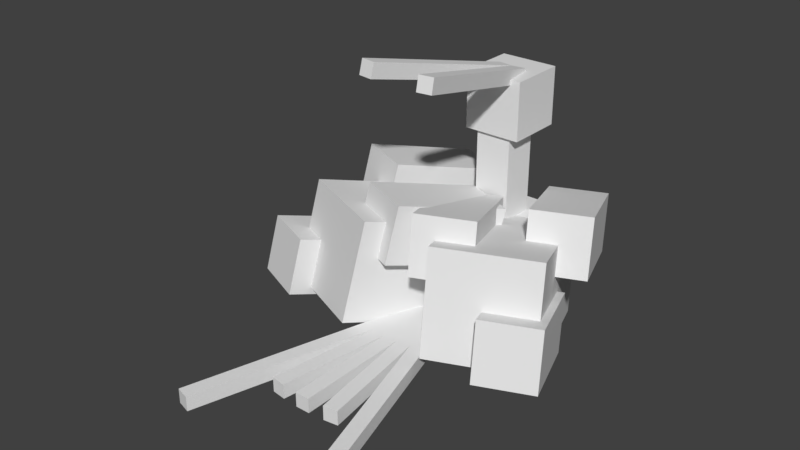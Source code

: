 # Source: altaria.blend  (saved by Blender 2.78.0; exported with 4.5.12 LTS)
import bpy
from mathutils import Matrix  # noqa: F401  (used for matrix-valued properties, if any)

bpy.ops.wm.read_factory_settings(use_empty=True)
scene = bpy.context.scene
scene.name = 'Scene'

# ---- collections
col_collection_1 = bpy.data.collections.new('Collection 1'); scene.collection.children.link(col_collection_1)

# ---- world
world_world = bpy.data.worlds.new('World'); scene.world = world_world
world_world.color = (0.05088, 0.05088, 0.05088)
world_world.use_sun_shadow = False
world_world.sun_shadow_jitter_overblur = 0.0
world_world.cycles.sampling_method = 'MANUAL'

# ---- meshes
me_body = bpy.data.meshes.new('body')
me_body.from_pydata([(0.375, -0.375, -0.5), (-0.375, -0.375, -0.5), (-0.375, 0.375, -0.5), (0.375, 0.375, -0.5), (-0.375, -0.375, 0.5), (0.375, -0.375, 0.5), (0.375, 0.375, 0.5), (-0.375, 0.375, 0.5)], [], [(0, 1, 2, 3), (4, 5, 6, 7), (3, 2, 7, 6), (5, 4, 1, 0), (5, 0, 3, 6), (1, 4, 7, 2)])
_uv = me_body.uv_layers.new(name='UVMap')
_uv.uv.foreach_set('vector', [0.6328, 0.7812, 0.7266, 0.7812, 0.7266, 0.875, 0.6328, 0.875, 0.8516, 0.7812, 0.9453, 0.7812, 0.9453, 0.875, 0.8516, 0.875, 0.6328, 0.875, 0.7266, 0.875, 0.7266, 1.0, 0.6328, 1.0, 0.7266, 0.875, 0.8203, 0.875, 0.8203, 1.0, 0.7266, 1.0, 0.5078, 0.7812, 0.6328, 0.7812, 0.6328, 0.875, 0.5078, 0.875, 0.7266, 0.7812, 0.8516, 0.7812, 0.8516, 0.875, 0.7266, 0.875])
me_body.use_remesh_preserve_volume = False
me_body.use_remesh_preserve_attributes = False
me_body.use_mirror_vertex_groups = False
me_body.update()
me_wing_right = bpy.data.meshes.new('wing right')
me_wing_right.from_pydata([(0.1123, -0.6362, -0.855), (-0.6931, -0.6362, -0.5131), (-0.7758, 0.2128, -0.708), (0.02963, 0.2128, -1.05), (-0.02963, -0.2128, 1.05), (0.7758, -0.2128, 0.708), (0.6931, 0.6362, 0.5131), (-0.1123, 0.6362, 0.855)], [], [(0, 1, 2, 3), (4, 5, 6, 7), (3, 2, 7, 6), (5, 4, 1, 0), (5, 0, 3, 6), (1, 4, 7, 2)])
_uv = me_wing_right.uv_layers.new(name='UVMap')
_uv.uv.foreach_set('vector', [0.5547, 0.3906, 0.6641, 0.3906, 0.6641, 0.5, 0.5547, 0.5, 0.8828, 0.3906, 0.9922, 0.3906, 0.9922, 0.5, 0.8828, 0.5, 0.5547, 0.5, 0.6641, 0.5, 0.6641, 0.7188, 0.5547, 0.7188, 0.6641, 0.5, 0.7734, 0.5, 0.7734, 0.7188, 0.6641, 0.7188, 0.3359, 0.3906, 0.5547, 0.3906, 0.5547, 0.5, 0.3359, 0.5, 0.6641, 0.3906, 0.8828, 0.3906, 0.8828, 0.5, 0.6641, 0.5])
me_wing_right.use_remesh_preserve_volume = False
me_wing_right.use_remesh_preserve_attributes = False
me_wing_right.use_mirror_vertex_groups = False
me_wing_right.update()
me_wing_right_fluff_1 = bpy.data.meshes.new('wing right fluff 1')
me_wing_right_fluff_1.from_pydata([(0.0642, -0.3635, -0.4886), (-0.3961, -0.3635, -0.2932), (-0.4433, 0.1216, -0.4046), (0.01693, 0.1216, -0.5999), (-0.01693, -0.1216, 0.5999), (0.4433, -0.1216, 0.4046), (0.3961, 0.3635, 0.2932), (-0.06419, 0.3635, 0.4886)], [], [(0, 1, 2, 3), (4, 5, 6, 7), (3, 2, 7, 6), (5, 4, 1, 0), (5, 0, 3, 6), (1, 4, 7, 2)])
_uv = me_wing_right_fluff_1.uv_layers.new(name='UVMap')
_uv.uv.foreach_set('vector', [0.1328, 0.3203, 0.1953, 0.3203, 0.1953, 0.3828, 0.1328, 0.3828, 0.3203, 0.3203, 0.3828, 0.3203, 0.3828, 0.3828, 0.3203, 0.3828, 0.1328, 0.3828, 0.1953, 0.3828, 0.1953, 0.5078, 0.1328, 0.5078, 0.1953, 0.3828, 0.2578, 0.3828, 0.2578, 0.5078, 0.1953, 0.5078, 0.007813, 0.3203, 0.1328, 0.3203, 0.1328, 0.3828, 0.007813, 0.3828, 0.1953, 0.3203, 0.3203, 0.3203, 0.3203, 0.3828, 0.1953, 0.3828])
me_wing_right_fluff_1.use_remesh_preserve_volume = False
me_wing_right_fluff_1.use_remesh_preserve_attributes = False
me_wing_right_fluff_1.use_mirror_vertex_groups = False
me_wing_right_fluff_1.update()
me_wing_right_fluff_2 = bpy.data.meshes.new('wing right fluff 2')
me_wing_right_fluff_2.from_pydata([(0.0642, -0.3635, -0.4886), (-0.3961, -0.3635, -0.2932), (-0.4433, 0.1216, -0.4046), (0.01693, 0.1216, -0.5999), (-0.01693, -0.1216, 0.5999), (0.4433, -0.1216, 0.4046), (0.3961, 0.3635, 0.2932), (-0.0642, 0.3635, 0.4886)], [], [(0, 1, 2, 3), (4, 5, 6, 7), (3, 2, 7, 6), (5, 4, 1, 0), (5, 0, 3, 6), (1, 4, 7, 2)])
_uv = me_wing_right_fluff_2.uv_layers.new(name='UVMap')
_uv.uv.foreach_set('vector', [0.1328, 0.3203, 0.1953, 0.3203, 0.1953, 0.3828, 0.1328, 0.3828, 0.3203, 0.3203, 0.3828, 0.3203, 0.3828, 0.3828, 0.3203, 0.3828, 0.1328, 0.3828, 0.1953, 0.3828, 0.1953, 0.5078, 0.1328, 0.5078, 0.1953, 0.3828, 0.2578, 0.3828, 0.2578, 0.5078, 0.1953, 0.5078, 0.007813, 0.3203, 0.1328, 0.3203, 0.1328, 0.3828, 0.007813, 0.3828, 0.1953, 0.3203, 0.3203, 0.3203, 0.3203, 0.3828, 0.1953, 0.3828])
me_wing_right_fluff_2.use_remesh_preserve_volume = False
me_wing_right_fluff_2.use_remesh_preserve_attributes = False
me_wing_right_fluff_2.use_mirror_vertex_groups = False
me_wing_right_fluff_2.update()
me_wing_right_fluff_3 = bpy.data.meshes.new('wing right fluff 3')
me_wing_right_fluff_3.from_pydata([(0.0642, -0.3635, -0.4886), (-0.3961, -0.3635, -0.2932), (-0.4433, 0.1216, -0.4046), (0.01693, 0.1216, -0.5999), (-0.01693, -0.1216, 0.5999), (0.4433, -0.1216, 0.4046), (0.3961, 0.3635, 0.2932), (-0.0642, 0.3635, 0.4886)], [], [(0, 1, 2, 3), (4, 5, 6, 7), (3, 2, 7, 6), (5, 4, 1, 0), (5, 0, 3, 6), (1, 4, 7, 2)])
_uv = me_wing_right_fluff_3.uv_layers.new(name='UVMap')
_uv.uv.foreach_set('vector', [0.1328, 0.3203, 0.1953, 0.3203, 0.1953, 0.3828, 0.1328, 0.3828, 0.3203, 0.3203, 0.3828, 0.3203, 0.3828, 0.3828, 0.3203, 0.3828, 0.1328, 0.3828, 0.1953, 0.3828, 0.1953, 0.5078, 0.1328, 0.5078, 0.1953, 0.3828, 0.2578, 0.3828, 0.2578, 0.5078, 0.1953, 0.5078, 0.007813, 0.3203, 0.1328, 0.3203, 0.1328, 0.3828, 0.007813, 0.3828, 0.1953, 0.3203, 0.3203, 0.3203, 0.3203, 0.3828, 0.1953, 0.3828])
me_wing_right_fluff_3.use_remesh_preserve_volume = False
me_wing_right_fluff_3.use_remesh_preserve_attributes = False
me_wing_right_fluff_3.use_mirror_vertex_groups = False
me_wing_right_fluff_3.update()
me_neck = bpy.data.meshes.new('neck')
me_neck.from_pydata([(0.1562, -0.625, -0.1562), (-0.1562, -0.625, -0.1562), (-0.1562, 0.3, -0.1562), (0.1562, 0.3, -0.1562), (-0.1562, -0.625, 0.1562), (0.1562, -0.625, 0.1562), (0.1562, 0.3, 0.1563), (-0.1562, 0.3, 0.1563)], [], [(0, 1, 2, 3), (4, 5, 6, 7), (3, 2, 7, 6), (5, 4, 1, 0), (5, 0, 3, 6), (1, 4, 7, 2)])
_uv = me_neck.uv_layers.new(name='UVMap')
_uv.uv.foreach_set('vector', [0.3438, 0.8047, 0.3828, 0.8047, 0.3828, 0.9609, 0.3438, 0.9609, 0.4219, 0.8047, 0.4609, 0.8047, 0.4609, 0.9609, 0.4219, 0.9609, 0.3438, 0.9609, 0.3828, 0.9609, 0.3828, 1.0, 0.3438, 1.0, 0.3828, 0.9609, 0.4219, 0.9609, 0.4219, 1.0, 0.3828, 1.0, 0.3047, 0.8047, 0.3438, 0.8047, 0.3438, 0.9609, 0.3047, 0.9609, 0.3828, 0.8047, 0.4219, 0.8047, 0.4219, 0.9609, 0.3828, 0.9609])
me_neck.use_remesh_preserve_volume = False
me_neck.use_remesh_preserve_attributes = False
me_neck.use_mirror_vertex_groups = False
me_neck.update()
me_head = bpy.data.meshes.new('head')
me_head.from_pydata([(0.25, 1.192e-07, -0.25), (-0.25, 1.192e-07, -0.25), (-0.25, 0.5, -0.25), (0.25, 0.5, -0.25), (-0.25, 1.192e-07, 0.25), (0.25, 1.192e-07, 0.25), (0.25, 0.5, 0.25), (-0.25, 0.5, 0.25)], [], [(0, 1, 2, 3), (4, 5, 6, 7), (3, 2, 7, 6), (5, 4, 1, 0), (5, 0, 3, 6), (1, 4, 7, 2)])
_uv = me_head.uv_layers.new(name='UVMap')
_uv.uv.foreach_set('vector', [0.0625, 0.875, 0.125, 0.875, 0.125, 0.9375, 0.0625, 0.9375, 0.1875, 0.875, 0.25, 0.875, 0.25, 0.9375, 0.1875, 0.9375, 0.0625, 0.9375, 0.125, 0.9375, 0.125, 1.0, 0.0625, 1.0, 0.125, 0.9375, 0.1875, 0.9375, 0.1875, 1.0, 0.125, 1.0, 0.0, 0.875, 0.0625, 0.875, 0.0625, 0.9375, 0.0, 0.9375, 0.125, 0.875, 0.1875, 0.875, 0.1875, 0.9375, 0.125, 0.9375])
me_head.use_remesh_preserve_volume = False
me_head.use_remesh_preserve_attributes = False
me_head.use_mirror_vertex_groups = False
me_head.update()
me_hair_right = bpy.data.meshes.new('hair right')
me_hair_right.from_pydata([(-0.03728, -0.2421, -0.7144), (-0.1611, -0.2421, -0.697), (-0.1653, -0.1208, -0.7269), (-0.04149, -0.1208, -0.7443), (0.04149, 0.1208, 0.7443), (0.1653, 0.1208, 0.7269), (0.1611, 0.2421, 0.697), (0.03728, 0.2421, 0.7144)], [], [(0, 1, 2, 3), (4, 5, 6, 7), (3, 2, 7, 6), (5, 4, 1, 0), (5, 0, 3, 6), (1, 4, 7, 2)])
_uv = me_hair_right.uv_layers.new(name='UVMap')
_uv.uv.foreach_set('vector', [0.1875, 0.5391, 0.2031, 0.5391, 0.2031, 0.5547, 0.1875, 0.5547, 0.3906, 0.5391, 0.4062, 0.5391, 0.4062, 0.5547, 0.3906, 0.5547, 0.1875, 0.5547, 0.2031, 0.5547, 0.2031, 0.7422, 0.1875, 0.7422, 0.2031, 0.5547, 0.2188, 0.5547, 0.2188, 0.7422, 0.2031, 0.7422, 0.0, 0.5391, 0.1875, 0.5391, 0.1875, 0.5547, 0.0, 0.5547, 0.2031, 0.5391, 0.3906, 0.5391, 0.3906, 0.5547, 0.2031, 0.5547])
me_hair_right.use_remesh_preserve_volume = False
me_hair_right.use_remesh_preserve_attributes = False
me_hair_right.use_mirror_vertex_groups = False
me_hair_right.update()
me_hair_left = bpy.data.meshes.new('hair left')
me_hair_left.from_pydata([(0.1611, -0.2421, -0.697), (0.03728, -0.2421, -0.7144), (0.04149, -0.1208, -0.7443), (0.1653, -0.1208, -0.7269), (-0.1653, 0.1208, 0.7269), (-0.04149, 0.1208, 0.7443), (-0.03728, 0.2421, 0.7144), (-0.1611, 0.2421, 0.697)], [], [(0, 1, 2, 3), (4, 5, 6, 7), (3, 2, 7, 6), (5, 4, 1, 0), (5, 0, 3, 6), (1, 4, 7, 2)])
_uv = me_hair_left.uv_layers.new(name='UVMap')
_uv.uv.foreach_set('vector', [0.1875, 0.5391, 0.2031, 0.5391, 0.2031, 0.5547, 0.1875, 0.5547, 0.3906, 0.5391, 0.4062, 0.5391, 0.4062, 0.5547, 0.3906, 0.5547, 0.1875, 0.5547, 0.2031, 0.5547, 0.2031, 0.7422, 0.1875, 0.7422, 0.2031, 0.5547, 0.2188, 0.5547, 0.2188, 0.7422, 0.2031, 0.7422, 0.0, 0.5391, 0.1875, 0.5391, 0.1875, 0.5547, 0.0, 0.5547, 0.2031, 0.5391, 0.3906, 0.5391, 0.3906, 0.5547, 0.2031, 0.5547])
me_hair_left.use_remesh_preserve_volume = False
me_hair_left.use_remesh_preserve_attributes = False
me_hair_left.use_mirror_vertex_groups = False
me_hair_left.update()
me_beak = bpy.data.meshes.new('beak')
me_beak.from_pydata([(0.125, -0.0625, -0.0625), (-0.125, -0.0625, -0.0625), (-0.125, 0.0625, -0.0625), (0.125, 0.0625, -0.0625), (-0.125, -0.0625, 0.0625), (0.125, -0.0625, 0.0625), (0.125, 0.0625, 0.0625), (-0.125, 0.0625, 0.0625)], [], [(0, 1, 2, 3), (4, 5, 6, 7), (3, 2, 7, 6), (5, 4, 1, 0), (5, 0, 3, 6), (1, 4, 7, 2)])
_uv = me_beak.uv_layers.new(name='UVMap')
_uv.uv.foreach_set('vector', [0.01562, 0.7734, 0.04688, 0.7734, 0.04688, 0.7891, 0.01562, 0.7891, 0.0625, 0.7734, 0.09375, 0.7734, 0.09375, 0.7891, 0.0625, 0.7891, 0.01562, 0.7891, 0.04688, 0.7891, 0.04688, 0.8047, 0.01562, 0.8047, 0.04688, 0.7891, 0.07812, 0.7891, 0.07812, 0.8047, 0.04688, 0.8047, 0.0, 0.7734, 0.01562, 0.7734, 0.01562, 0.7891, 0.0, 0.7891, 0.04688, 0.7734, 0.0625, 0.7734, 0.0625, 0.7891, 0.04688, 0.7891])
me_beak.use_remesh_preserve_volume = False
me_beak.use_remesh_preserve_attributes = False
me_beak.use_mirror_vertex_groups = False
me_beak.update()
me_wing_left = bpy.data.meshes.new('wing left')
me_wing_left.from_pydata([(0.6931, -0.6362, -0.5131), (-0.1123, -0.6362, -0.855), (-0.02963, 0.2128, -1.05), (0.7758, 0.2128, -0.708), (-0.7758, -0.2128, 0.708), (0.02963, -0.2128, 1.05), (0.1123, 0.6362, 0.855), (-0.6931, 0.6362, 0.5131)], [], [(0, 1, 2, 3), (4, 5, 6, 7), (3, 2, 7, 6), (5, 4, 1, 0), (5, 0, 3, 6), (1, 4, 7, 2)])
_uv = me_wing_left.uv_layers.new(name='UVMap')
_uv.uv.foreach_set('vector', [0.5547, 0.3906, 0.6641, 0.3906, 0.6641, 0.5, 0.5547, 0.5, 0.8828, 0.3906, 0.9922, 0.3906, 0.9922, 0.5, 0.8828, 0.5, 0.5547, 0.5, 0.6641, 0.5, 0.6641, 0.7188, 0.5547, 0.7188, 0.6641, 0.5, 0.7734, 0.5, 0.7734, 0.7188, 0.6641, 0.7188, 0.3359, 0.3906, 0.5547, 0.3906, 0.5547, 0.5, 0.3359, 0.5, 0.6641, 0.3906, 0.8828, 0.3906, 0.8828, 0.5, 0.6641, 0.5])
me_wing_left.use_remesh_preserve_volume = False
me_wing_left.use_remesh_preserve_attributes = False
me_wing_left.use_mirror_vertex_groups = False
me_wing_left.update()
me_wing_leg_fluff_3 = bpy.data.meshes.new('wing leg fluff 3')
me_wing_leg_fluff_3.from_pydata([(0.3961, -0.3635, -0.2932), (-0.0642, -0.3635, -0.4886), (-0.01693, 0.1216, -0.5999), (0.4433, 0.1216, -0.4046), (-0.4433, -0.1216, 0.4046), (0.01693, -0.1216, 0.5999), (0.0642, 0.3635, 0.4886), (-0.3961, 0.3635, 0.2932)], [], [(0, 1, 2, 3), (4, 5, 6, 7), (3, 2, 7, 6), (5, 4, 1, 0), (5, 0, 3, 6), (1, 4, 7, 2)])
_uv = me_wing_leg_fluff_3.uv_layers.new(name='UVMap')
_uv.uv.foreach_set('vector', [0.1328, 0.3203, 0.1953, 0.3203, 0.1953, 0.3828, 0.1328, 0.3828, 0.3203, 0.3203, 0.3828, 0.3203, 0.3828, 0.3828, 0.3203, 0.3828, 0.1328, 0.3828, 0.1953, 0.3828, 0.1953, 0.5078, 0.1328, 0.5078, 0.1953, 0.3828, 0.2578, 0.3828, 0.2578, 0.5078, 0.1953, 0.5078, 0.007813, 0.3203, 0.1328, 0.3203, 0.1328, 0.3828, 0.007813, 0.3828, 0.1953, 0.3203, 0.3203, 0.3203, 0.3203, 0.3828, 0.1953, 0.3828])
me_wing_leg_fluff_3.use_remesh_preserve_volume = False
me_wing_leg_fluff_3.use_remesh_preserve_attributes = False
me_wing_leg_fluff_3.use_mirror_vertex_groups = False
me_wing_leg_fluff_3.update()
me_wing_left_fluff_2 = bpy.data.meshes.new('wing left fluff 2')
me_wing_left_fluff_2.from_pydata([(0.3961, -0.3635, -0.2932), (-0.0642, -0.3635, -0.4886), (-0.01693, 0.1216, -0.5999), (0.4433, 0.1216, -0.4046), (-0.4433, -0.1216, 0.4046), (0.01693, -0.1216, 0.5999), (0.0642, 0.3635, 0.4886), (-0.3961, 0.3635, 0.2932)], [], [(0, 1, 2, 3), (4, 5, 6, 7), (3, 2, 7, 6), (5, 4, 1, 0), (5, 0, 3, 6), (1, 4, 7, 2)])
_uv = me_wing_left_fluff_2.uv_layers.new(name='UVMap')
_uv.uv.foreach_set('vector', [0.1328, 0.3203, 0.1953, 0.3203, 0.1953, 0.3828, 0.1328, 0.3828, 0.3203, 0.3203, 0.3828, 0.3203, 0.3828, 0.3828, 0.3203, 0.3828, 0.1328, 0.3828, 0.1953, 0.3828, 0.1953, 0.5078, 0.1328, 0.5078, 0.1953, 0.3828, 0.2578, 0.3828, 0.2578, 0.5078, 0.1953, 0.5078, 0.007813, 0.3203, 0.1328, 0.3203, 0.1328, 0.3828, 0.007813, 0.3828, 0.1953, 0.3203, 0.3203, 0.3203, 0.3203, 0.3828, 0.1953, 0.3828])
me_wing_left_fluff_2.use_remesh_preserve_volume = False
me_wing_left_fluff_2.use_remesh_preserve_attributes = False
me_wing_left_fluff_2.use_mirror_vertex_groups = False
me_wing_left_fluff_2.update()
me_wing_left_fluff_1 = bpy.data.meshes.new('wing left fluff 1')
me_wing_left_fluff_1.from_pydata([(0.3961, -0.3635, -0.2932), (-0.0642, -0.3635, -0.4886), (-0.01693, 0.1216, -0.5999), (0.4433, 0.1216, -0.4046), (-0.4433, -0.1216, 0.4046), (0.01693, -0.1216, 0.5999), (0.0642, 0.3635, 0.4886), (-0.3961, 0.3635, 0.2932)], [], [(0, 1, 2, 3), (4, 5, 6, 7), (3, 2, 7, 6), (5, 4, 1, 0), (5, 0, 3, 6), (1, 4, 7, 2)])
_uv = me_wing_left_fluff_1.uv_layers.new(name='UVMap')
_uv.uv.foreach_set('vector', [0.1328, 0.3203, 0.1953, 0.3203, 0.1953, 0.3828, 0.1328, 0.3828, 0.3203, 0.3203, 0.3828, 0.3203, 0.3828, 0.3828, 0.3203, 0.3828, 0.1328, 0.3828, 0.1953, 0.3828, 0.1953, 0.5078, 0.1328, 0.5078, 0.1953, 0.3828, 0.2578, 0.3828, 0.2578, 0.5078, 0.1953, 0.5078, 0.007813, 0.3203, 0.1328, 0.3203, 0.1328, 0.3828, 0.007813, 0.3828, 0.1953, 0.3203, 0.3203, 0.3203, 0.3203, 0.3828, 0.1953, 0.3828])
me_wing_left_fluff_1.use_remesh_preserve_volume = False
me_wing_left_fluff_1.use_remesh_preserve_attributes = False
me_wing_left_fluff_1.use_mirror_vertex_groups = False
me_wing_left_fluff_1.update()
me_foot_right = bpy.data.meshes.new('foot right')
me_foot_right.from_pydata([(0.125, -0.125, -0.0625), (-0.125, -0.125, -0.0625), (-0.125, 0.125, -0.0625), (0.125, 0.125, -0.0625), (-0.125, -0.125, 0.0625), (0.125, -0.125, 0.0625), (0.125, 0.125, 0.0625), (-0.125, 0.125, 0.0625)], [], [(0, 1, 2, 3), (4, 5, 6, 7), (3, 2, 7, 6), (5, 4, 1, 0), (5, 0, 3, 6), (1, 4, 7, 2)])
_uv = me_foot_right.uv_layers.new(name='UVMap')
_uv.uv.foreach_set('vector', [0.1406, 0.7891, 0.1719, 0.7891, 0.1719, 0.8203, 0.1406, 0.8203, 0.1875, 0.7891, 0.2188, 0.7891, 0.2188, 0.8203, 0.1875, 0.8203, 0.1406, 0.8203, 0.1719, 0.8203, 0.1719, 0.8359, 0.1406, 0.8359, 0.1719, 0.8203, 0.2031, 0.8203, 0.2031, 0.8359, 0.1719, 0.8359, 0.125, 0.7891, 0.1406, 0.7891, 0.1406, 0.8203, 0.125, 0.8203, 0.1719, 0.7891, 0.1875, 0.7891, 0.1875, 0.8203, 0.1719, 0.8203])
me_foot_right.use_remesh_preserve_volume = False
me_foot_right.use_remesh_preserve_attributes = False
me_foot_right.use_mirror_vertex_groups = False
me_foot_right.update()
me_foot_left = bpy.data.meshes.new('foot left')
me_foot_left.from_pydata([(0.125, -0.125, -0.0625), (-0.125, -0.125, -0.0625), (-0.125, 0.125, -0.0625), (0.125, 0.125, -0.0625), (-0.125, -0.125, 0.0625), (0.125, -0.125, 0.0625), (0.125, 0.125, 0.0625), (-0.125, 0.125, 0.0625)], [], [(0, 1, 2, 3), (4, 5, 6, 7), (3, 2, 7, 6), (5, 4, 1, 0), (5, 0, 3, 6), (1, 4, 7, 2)])
_uv = me_foot_left.uv_layers.new(name='UVMap')
_uv.uv.foreach_set('vector', [0.1406, 0.7891, 0.1719, 0.7891, 0.1719, 0.8203, 0.1406, 0.8203, 0.1875, 0.7891, 0.2188, 0.7891, 0.2188, 0.8203, 0.1875, 0.8203, 0.1406, 0.8203, 0.1719, 0.8203, 0.1719, 0.8359, 0.1406, 0.8359, 0.1719, 0.8203, 0.2031, 0.8203, 0.2031, 0.8359, 0.1719, 0.8359, 0.125, 0.7891, 0.1406, 0.7891, 0.1406, 0.8203, 0.125, 0.8203, 0.1719, 0.7891, 0.1875, 0.7891, 0.1875, 0.8203, 0.1719, 0.8203])
me_foot_left.use_remesh_preserve_volume = False
me_foot_left.use_remesh_preserve_attributes = False
me_foot_left.use_mirror_vertex_groups = False
me_foot_left.update()
me_tail_5 = bpy.data.meshes.new('tail 5')
me_tail_5.from_pydata([(-0.2845, -0.0625, -1.219), (-0.4046, -0.0625, -1.184), (-0.4046, 0.0625, -1.184), (-0.2845, 0.0625, -1.219), (0.2845, -0.0625, 1.219), (0.4046, -0.0625, 1.184), (0.4046, 0.0625, 1.184), (0.2845, 0.0625, 1.219)], [], [(0, 1, 2, 3), (4, 5, 6, 7), (3, 2, 7, 6), (5, 4, 1, 0), (5, 0, 3, 6), (1, 4, 7, 2)])
_uv = me_tail_5.uv_layers.new(name='UVMap')
_uv.uv.foreach_set('vector', [0.6484, 0.02344, 0.6641, 0.02344, 0.6641, 0.03906, 0.6484, 0.03906, 0.9766, 0.02344, 0.9922, 0.02344, 0.9922, 0.03906, 0.9766, 0.03906, 0.6484, 0.03906, 0.6641, 0.03906, 0.6641, 0.3516, 0.6484, 0.3516, 0.6641, 0.03906, 0.6797, 0.03906, 0.6797, 0.3516, 0.6641, 0.3516, 0.3359, 0.02344, 0.6484, 0.02344, 0.6484, 0.03906, 0.3359, 0.03906, 0.6641, 0.02344, 0.9766, 0.02344, 0.9766, 0.03906, 0.6641, 0.03906])
me_tail_5.use_remesh_preserve_volume = False
me_tail_5.use_remesh_preserve_attributes = False
me_tail_5.use_mirror_vertex_groups = False
me_tail_5.update()
me_tail_4 = bpy.data.meshes.new('tail 4')
me_tail_4.from_pydata([(-0.06858, -0.0625, -0.9371), (-0.1924, -0.0625, -0.9197), (-0.1924, 0.0625, -0.9197), (-0.06858, 0.0625, -0.9371), (0.06858, -0.0625, 0.9371), (0.1924, -0.0625, 0.9197), (0.1924, 0.0625, 0.9197), (0.06858, 0.0625, 0.9371)], [], [(0, 1, 2, 3), (4, 5, 6, 7), (3, 2, 7, 6), (5, 4, 1, 0), (5, 0, 3, 6), (1, 4, 7, 2)])
_uv = me_tail_4.uv_layers.new(name='UVMap')
_uv.uv.foreach_set('vector', [0.3047, 0.0625, 0.3203, 0.0625, 0.3203, 0.07812, 0.3047, 0.07812, 0.5547, 0.0625, 0.5703, 0.0625, 0.5703, 0.07812, 0.5547, 0.07812, 0.3047, 0.07812, 0.3203, 0.07812, 0.3203, 0.3125, 0.3047, 0.3125, 0.3203, 0.07812, 0.3359, 0.07812, 0.3359, 0.3125, 0.3203, 0.3125, 0.07031, 0.0625, 0.3047, 0.0625, 0.3047, 0.07812, 0.07031, 0.07812, 0.3203, 0.0625, 0.5547, 0.0625, 0.5547, 0.07812, 0.3203, 0.07812])
me_tail_4.use_remesh_preserve_volume = False
me_tail_4.use_remesh_preserve_attributes = False
me_tail_4.use_mirror_vertex_groups = False
me_tail_4.update()
me_tail_3 = bpy.data.meshes.new('tail 3')
me_tail_3.from_pydata([(0.0625, -0.0625, -0.9375), (-0.0625, -0.0625, -0.9375), (-0.0625, 0.0625, -0.9375), (0.0625, 0.0625, -0.9375), (-0.0625, -0.0625, 0.9375), (0.0625, -0.0625, 0.9375), (0.0625, 0.0625, 0.9375), (-0.0625, 0.0625, 0.9375)], [], [(0, 1, 2, 3), (4, 5, 6, 7), (3, 2, 7, 6), (5, 4, 1, 0), (5, 0, 3, 6), (1, 4, 7, 2)])
_uv = me_tail_3.uv_layers.new(name='UVMap')
_uv.uv.foreach_set('vector', [0.3047, 0.0625, 0.3203, 0.0625, 0.3203, 0.07812, 0.3047, 0.07812, 0.5547, 0.0625, 0.5703, 0.0625, 0.5703, 0.07812, 0.5547, 0.07812, 0.3047, 0.07812, 0.3203, 0.07812, 0.3203, 0.3125, 0.3047, 0.3125, 0.3203, 0.07812, 0.3359, 0.07812, 0.3359, 0.3125, 0.3203, 0.3125, 0.07031, 0.0625, 0.3047, 0.0625, 0.3047, 0.07812, 0.07031, 0.07812, 0.3203, 0.0625, 0.5547, 0.0625, 0.5547, 0.07812, 0.3203, 0.07812])
me_tail_3.use_remesh_preserve_volume = False
me_tail_3.use_remesh_preserve_attributes = False
me_tail_3.use_mirror_vertex_groups = False
me_tail_3.update()
me_tail_2 = bpy.data.meshes.new('tail 2')
me_tail_2.from_pydata([(0.1924, -0.0625, -0.9197), (0.06858, -0.0625, -0.9371), (0.06858, 0.0625, -0.9371), (0.1924, 0.0625, -0.9197), (-0.1924, -0.0625, 0.9197), (-0.06858, -0.0625, 0.9371), (-0.06858, 0.0625, 0.9371), (-0.1924, 0.0625, 0.9197)], [], [(0, 1, 2, 3), (4, 5, 6, 7), (3, 2, 7, 6), (5, 4, 1, 0), (5, 0, 3, 6), (1, 4, 7, 2)])
_uv = me_tail_2.uv_layers.new(name='UVMap')
_uv.uv.foreach_set('vector', [0.3047, 0.0625, 0.3203, 0.0625, 0.3203, 0.07812, 0.3047, 0.07812, 0.5547, 0.0625, 0.5703, 0.0625, 0.5703, 0.07812, 0.5547, 0.07812, 0.3047, 0.07812, 0.3203, 0.07812, 0.3203, 0.3125, 0.3047, 0.3125, 0.3203, 0.07812, 0.3359, 0.07812, 0.3359, 0.3125, 0.3203, 0.3125, 0.07031, 0.0625, 0.3047, 0.0625, 0.3047, 0.07812, 0.07031, 0.07812, 0.3203, 0.0625, 0.5547, 0.0625, 0.5547, 0.07812, 0.3203, 0.07812])
me_tail_2.use_remesh_preserve_volume = False
me_tail_2.use_remesh_preserve_attributes = False
me_tail_2.use_mirror_vertex_groups = False
me_tail_2.update()
me_tail_1 = bpy.data.meshes.new('tail 1')
me_tail_1.from_pydata([(0.4046, -0.0625, -1.184), (0.2845, -0.0625, -1.219), (0.2845, 0.0625, -1.219), (0.4046, 0.0625, -1.184), (-0.4046, -0.0625, 1.184), (-0.2845, -0.0625, 1.219), (-0.2845, 0.0625, 1.219), (-0.4046, 0.0625, 1.184)], [], [(0, 1, 2, 3), (4, 5, 6, 7), (3, 2, 7, 6), (5, 4, 1, 0), (5, 0, 3, 6), (1, 4, 7, 2)])
_uv = me_tail_1.uv_layers.new(name='UVMap')
_uv.uv.foreach_set('vector', [0.6484, 0.02344, 0.6641, 0.02344, 0.6641, 0.03906, 0.6484, 0.03906, 0.9766, 0.02344, 0.9922, 0.02344, 0.9922, 0.03906, 0.9766, 0.03906, 0.6484, 0.03906, 0.6641, 0.03906, 0.6641, 0.3516, 0.6484, 0.3516, 0.6641, 0.03906, 0.6797, 0.03906, 0.6797, 0.3516, 0.6641, 0.3516, 0.3359, 0.02344, 0.6484, 0.02344, 0.6484, 0.03906, 0.3359, 0.03906, 0.6641, 0.02344, 0.9766, 0.02344, 0.9766, 0.03906, 0.6641, 0.03906])
me_tail_1.use_remesh_preserve_volume = False
me_tail_1.use_remesh_preserve_attributes = False
me_tail_1.use_mirror_vertex_groups = False
me_tail_1.update()

# ---- objects
ob_body = bpy.data.objects.new('body', me_body)
ob_wing_right = bpy.data.objects.new('wing right', me_wing_right)
ob_wing_right_fluff_1 = bpy.data.objects.new('wing right fluff 1', me_wing_right_fluff_1)
ob_wing_right_fluff_2 = bpy.data.objects.new('wing right fluff 2', me_wing_right_fluff_2)
ob_wing_right_fluff_3 = bpy.data.objects.new('wing right fluff 3', me_wing_right_fluff_3)
ob_neck = bpy.data.objects.new('neck', me_neck)
ob_head = bpy.data.objects.new('head', me_head)
ob_hair_right = bpy.data.objects.new('hair right', me_hair_right)
ob_hair_left = bpy.data.objects.new('hair left', me_hair_left)
ob_beak = bpy.data.objects.new('beak', me_beak)
ob_wing_left = bpy.data.objects.new('wing left', me_wing_left)
ob_wing_leg_fluff_3 = bpy.data.objects.new('wing leg fluff 3', me_wing_leg_fluff_3)
ob_wing_left_fluff_2 = bpy.data.objects.new('wing left fluff 2', me_wing_left_fluff_2)
ob_wing_left_fluff_1 = bpy.data.objects.new('wing left fluff 1', me_wing_left_fluff_1)
ob_foot_right = bpy.data.objects.new('foot right', me_foot_right)
ob_foot_left = bpy.data.objects.new('foot left', me_foot_left)
ob_tail_5 = bpy.data.objects.new('tail 5', me_tail_5)
ob_tail_4 = bpy.data.objects.new('tail 4', me_tail_4)
ob_tail_3 = bpy.data.objects.new('tail 3', me_tail_3)
ob_tail_2 = bpy.data.objects.new('tail 2', me_tail_2)
ob_tail_1 = bpy.data.objects.new('tail 1', me_tail_1)

# ---- transforms, parenting, visibility, modifiers, constraints
ob_body.location = (0.0, -0.1875, 0.5875)
ob_body.rotation_euler = (1.571, -0.0, 0.0)
ob_body.lineart.crease_threshold = 0.0
ob_wing_right.parent = ob_body
ob_wing_right.matrix_parent_inverse = Matrix(((1.0, 0.0, 0.0, 0.0), (0.0, -1.629e-07, 1.0, -0.5875), (0.0, -1.0, -1.629e-07, -0.1875), (0.0, 0.0, 0.0, 1.0)))
ob_wing_right.location = (0.4215, -0.5894, 0.6552)
ob_wing_right.rotation_euler = (1.571, -0.0, 0.0)
ob_wing_right.lineart.crease_threshold = 0.0
ob_wing_right_fluff_1.parent = ob_wing_right
ob_wing_right_fluff_1.matrix_parent_inverse = Matrix(((1.0, -0.0, 0.0, -0.4215), (0.0, -1.629e-07, 1.0, -0.6552), (0.0, -1.0, -1.629e-07, -0.5894), (0.0, 0.0, 0.0, 1.0)))
ob_wing_right_fluff_1.location = (0.7118, -0.1536, 1.034)
ob_wing_right_fluff_1.rotation_euler = (1.571, -0.0, 0.0)
ob_wing_right_fluff_1.lineart.crease_threshold = 0.0
ob_wing_right_fluff_2.parent = ob_wing_right
ob_wing_right_fluff_2.matrix_parent_inverse = Matrix(((1.0, -0.0, 0.0, -0.4215), (0.0, -1.629e-07, 1.0, -0.6552), (0.0, -1.0, -1.629e-07, -0.5894), (0.0, 0.0, 0.0, 1.0)))
ob_wing_right_fluff_2.location = (0.112, -0.8199, 1.064)
ob_wing_right_fluff_2.rotation_euler = (1.571, -0.0, 0.0)
ob_wing_right_fluff_2.lineart.crease_threshold = 0.0
ob_wing_right_fluff_3.parent = ob_wing_right
ob_wing_right_fluff_3.matrix_parent_inverse = Matrix(((1.0, -0.0, 0.0, -0.4215), (0.0, -1.629e-07, 1.0, -0.6552), (0.0, -1.0, -1.629e-07, -0.5894), (0.0, 0.0, 0.0, 1.0)))
ob_wing_right_fluff_3.location = (0.8885, -1.05, 0.5488)
ob_wing_right_fluff_3.rotation_euler = (1.571, -0.0, 0.0)
ob_wing_right_fluff_3.lineart.crease_threshold = 0.0
ob_neck.parent = ob_body
ob_neck.matrix_parent_inverse = Matrix(((1.0, 0.0, 0.0, 0.0), (0.0, -1.629e-07, 1.0, -0.5875), (0.0, -1.0, -1.629e-07, -0.1875), (0.0, 0.0, 0.0, 1.0)))
ob_neck.location = (0.0, -0.0625, 1.463)
ob_neck.rotation_euler = (1.571, -0.0, 0.0)
ob_neck.lineart.crease_threshold = 0.0
ob_head.parent = ob_neck
ob_head.matrix_parent_inverse = Matrix(((1.0, -0.0, 0.0, -0.0), (0.0, -1.629e-07, 1.0, -1.463), (0.0, -1.0, -1.639e-07, -0.0625), (0.0, 0.0, 0.0, 1.0)))
ob_head.location = (0.0, -2.774e-07, 1.712)
ob_head.rotation_euler = (1.571, -0.0, 0.0)
ob_head.lineart.crease_threshold = 0.0
ob_hair_right.parent = ob_head
ob_hair_right.matrix_parent_inverse = Matrix(((1.0, -0.0, 0.0, -0.0), (0.0, -1.629e-07, 1.0, -1.712), (0.0, -1.0, -1.619e-07, 1.631e-09), (0.0, 0.0, 0.0, 1.0)))
ob_hair_right.location = (0.1653, -0.7272, 2.349)
ob_hair_right.rotation_euler = (1.571, -0.0, 0.0)
ob_hair_right.lineart.crease_threshold = 0.0
ob_hair_left.parent = ob_head
ob_hair_left.matrix_parent_inverse = Matrix(((1.0, -0.0, 0.0, -0.0), (0.0, -1.629e-07, 1.0, -1.712), (0.0, -1.0, -1.619e-07, 1.631e-09), (0.0, 0.0, 0.0, 1.0)))
ob_hair_left.location = (-0.1653, -0.7272, 2.349)
ob_hair_left.rotation_euler = (1.571, -0.0, 0.0)
ob_hair_left.lineart.crease_threshold = 0.0
ob_beak.parent = ob_head
ob_beak.matrix_parent_inverse = Matrix(((1.0, -0.0, 0.0, -0.0), (0.0, -1.629e-07, 1.0, -1.712), (0.0, -1.0, -1.619e-07, 1.631e-09), (0.0, 0.0, 0.0, 1.0)))
ob_beak.location = (0.0, 0.3125, 1.806)
ob_beak.rotation_euler = (1.571, -0.0, 0.0)
ob_beak.lineart.crease_threshold = 0.0
ob_wing_left.parent = ob_body
ob_wing_left.matrix_parent_inverse = Matrix(((1.0, 0.0, 0.0, 0.0), (0.0, -1.629e-07, 1.0, -0.5875), (0.0, -1.0, -1.629e-07, -0.1875), (0.0, 0.0, 0.0, 1.0)))
ob_wing_left.location = (-0.4215, -0.5894, 0.6552)
ob_wing_left.rotation_euler = (1.571, -0.0, 0.0)
ob_wing_left.lineart.crease_threshold = 0.0
ob_wing_leg_fluff_3.parent = ob_wing_left
ob_wing_leg_fluff_3.matrix_parent_inverse = Matrix(((1.0, 0.0, 0.0, 0.4215), (0.0, -1.629e-07, 1.0, -0.6552), (0.0, -1.0, -1.629e-07, -0.5894), (0.0, 0.0, 0.0, 1.0)))
ob_wing_leg_fluff_3.location = (-1.061, -0.9766, 0.5488)
ob_wing_leg_fluff_3.rotation_euler = (1.571, -0.0, 0.0)
ob_wing_leg_fluff_3.lineart.crease_threshold = 0.0
ob_wing_left_fluff_2.parent = ob_wing_left
ob_wing_left_fluff_2.matrix_parent_inverse = Matrix(((1.0, 0.0, 0.0, 0.4215), (0.0, -1.629e-07, 1.0, -0.6552), (0.0, -1.0, -1.629e-07, -0.5894), (0.0, 0.0, 0.0, 1.0)))
ob_wing_left_fluff_2.location = (-0.1695, -0.7955, 1.064)
ob_wing_left_fluff_2.rotation_euler = (1.571, -0.0, 0.0)
ob_wing_left_fluff_2.lineart.crease_threshold = 0.0
ob_wing_left_fluff_1.parent = ob_wing_left
ob_wing_left_fluff_1.matrix_parent_inverse = Matrix(((1.0, 0.0, 0.0, 0.4215), (0.0, -1.629e-07, 1.0, -0.6552), (0.0, -1.0, -1.629e-07, -0.5894), (0.0, 0.0, 0.0, 1.0)))
ob_wing_left_fluff_1.location = (-0.7118, -0.1536, 1.034)
ob_wing_left_fluff_1.rotation_euler = (1.571, -0.0, 0.0)
ob_wing_left_fluff_1.lineart.crease_threshold = 0.0
ob_foot_right.parent = ob_body
ob_foot_right.matrix_parent_inverse = Matrix(((1.0, 0.0, 0.0, 0.0), (0.0, -1.629e-07, 1.0, -0.5875), (0.0, -1.0, -1.629e-07, -0.1875), (0.0, 0.0, 0.0, 1.0)))
ob_foot_right.location = (0.1875, -1.426e-08, 0.0875)
ob_foot_right.rotation_euler = (1.571, -0.0, 0.0)
ob_foot_right.lineart.crease_threshold = 0.0
ob_foot_left.parent = ob_body
ob_foot_left.matrix_parent_inverse = Matrix(((1.0, 0.0, 0.0, 0.0), (0.0, -1.629e-07, 1.0, -0.5875), (0.0, -1.0, -1.629e-07, -0.1875), (0.0, 0.0, 0.0, 1.0)))
ob_foot_left.location = (-0.1875, -1.426e-08, 0.0875)
ob_foot_left.rotation_euler = (1.571, -0.0, 0.0)
ob_foot_left.lineart.crease_threshold = 0.0
ob_tail_5.parent = ob_body
ob_tail_5.matrix_parent_inverse = Matrix(((1.0, 0.0, 0.0, 0.0), (0.0, -1.629e-07, 1.0, -0.5875), (0.0, -1.0, -1.629e-07, -0.1875), (0.0, 0.0, 0.0, 1.0)))
ob_tail_5.location = (0.3445, -1.827, 0.3375)
ob_tail_5.rotation_euler = (1.571, -0.0, 0.0)
ob_tail_5.lineart.crease_threshold = 0.0
ob_tail_4.parent = ob_body
ob_tail_4.matrix_parent_inverse = Matrix(((1.0, 0.0, 0.0, 0.0), (0.0, -1.629e-07, 1.0, -0.5875), (0.0, -1.0, -1.629e-07, -0.1875), (0.0, 0.0, 0.0, 1.0)))
ob_tail_4.location = (0.1305, -1.553, 0.3375)
ob_tail_4.rotation_euler = (1.571, -0.0, 0.0)
ob_tail_4.lineart.crease_threshold = 0.0
ob_tail_3.parent = ob_body
ob_tail_3.matrix_parent_inverse = Matrix(((1.0, 0.0, 0.0, 0.0), (0.0, -1.629e-07, 1.0, -0.5875), (0.0, -1.0, -1.629e-07, -0.1875), (0.0, 0.0, 0.0, 1.0)))
ob_tail_3.location = (0.0, -1.562, 0.3375)
ob_tail_3.rotation_euler = (1.571, -0.0, 0.0)
ob_tail_3.lineart.crease_threshold = 0.0
ob_tail_2.parent = ob_body
ob_tail_2.matrix_parent_inverse = Matrix(((1.0, 0.0, 0.0, 0.0), (0.0, -1.629e-07, 1.0, -0.5875), (0.0, -1.0, -1.629e-07, -0.1875), (0.0, 0.0, 0.0, 1.0)))
ob_tail_2.location = (-0.1305, -1.553, 0.3375)
ob_tail_2.rotation_euler = (1.571, -0.0, 0.0)
ob_tail_2.lineart.crease_threshold = 0.0
ob_tail_1.parent = ob_body
ob_tail_1.matrix_parent_inverse = Matrix(((1.0, 0.0, 0.0, 0.0), (0.0, -1.629e-07, 1.0, -0.5875), (0.0, -1.0, -1.629e-07, -0.1875), (0.0, 0.0, 0.0, 1.0)))
ob_tail_1.location = (-0.3445, -1.827, 0.3375)
ob_tail_1.rotation_euler = (1.571, -0.0, 0.0)
ob_tail_1.lineart.crease_threshold = 0.0

# ---- collection membership
col_collection_1.objects.link(ob_body)
col_collection_1.objects.link(ob_wing_right)
col_collection_1.objects.link(ob_wing_right_fluff_1)
col_collection_1.objects.link(ob_wing_right_fluff_2)
col_collection_1.objects.link(ob_wing_right_fluff_3)
col_collection_1.objects.link(ob_neck)
col_collection_1.objects.link(ob_head)
col_collection_1.objects.link(ob_hair_right)
col_collection_1.objects.link(ob_hair_left)
col_collection_1.objects.link(ob_beak)
col_collection_1.objects.link(ob_wing_left)
col_collection_1.objects.link(ob_wing_leg_fluff_3)
col_collection_1.objects.link(ob_wing_left_fluff_2)
col_collection_1.objects.link(ob_wing_left_fluff_1)
col_collection_1.objects.link(ob_foot_right)
col_collection_1.objects.link(ob_foot_left)
col_collection_1.objects.link(ob_tail_5)
col_collection_1.objects.link(ob_tail_4)
col_collection_1.objects.link(ob_tail_3)
col_collection_1.objects.link(ob_tail_2)
col_collection_1.objects.link(ob_tail_1)

# ---- scene / render settings (as saved in the file)
scene.frame_start = 1; scene.frame_end = 250; scene.frame_set(1)
scene.render.engine = 'BLENDER_EEVEE_NEXT'
scene.render.resolution_percentage = 50
scene.render.dither_intensity = 0.0
scene.cycles.use_denoising = False
scene.cycles.samples = 128
scene.cycles.sampling_pattern = 'TABULATED_SOBOL'
scene.cycles.light_sampling_threshold = 0.0
scene.cycles.use_adaptive_sampling = False
scene.cycles.use_light_tree = False
scene.cycles.blur_glossy = 0.0
scene.cycles.sample_clamp_indirect = 0.0
scene.view_settings.view_transform = 'Standard'
bpy.context.view_layer.update()

# ---- added for rendering (the .blend has no active camera and no usable light): camera, sun
cam_auto = bpy.data.cameras.new('AutoCamera')
cam_auto.lens = 50.0
cam_auto.sensor_width = 36.0
cam_auto.clip_end = 1000.0
ob_auto_camera = bpy.data.objects.new('AutoCamera', cam_auto)
scene.collection.objects.link(ob_auto_camera)
ob_auto_camera.location = (4.74291, -7.08752, 5.14)
ob_auto_camera.rotation_euler = (1.09748, -7.21219e-08, 0.694738)
scene.camera = ob_auto_camera
light_auto_sun = bpy.data.lights.new('AutoSun', 'SUN')
light_auto_sun.energy = 3.0
light_auto_sun.angle = 0.0523599
ob_auto_sun = bpy.data.objects.new('AutoSun', light_auto_sun)
scene.collection.objects.link(ob_auto_sun)
ob_auto_sun.rotation_euler = (0.872665, 0.174533, 0.523599)
bpy.context.view_layer.update()
